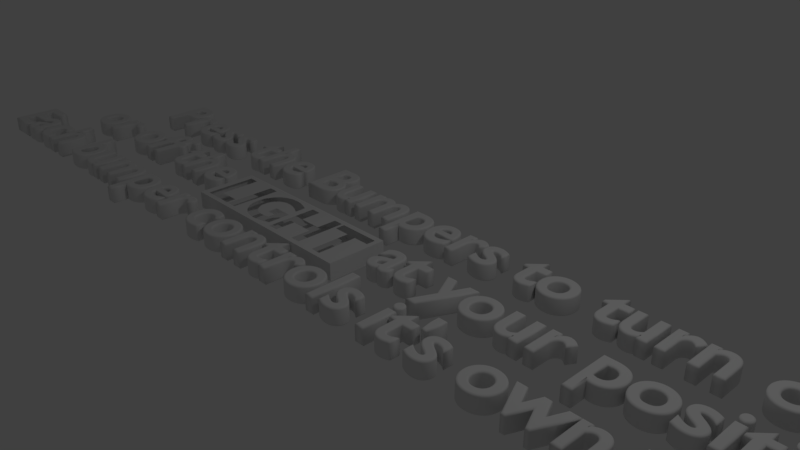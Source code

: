 # Source: BumperInstruct.blend  (saved by Blender 2.78.0; exported with 4.5.12 LTS)
import bpy
from mathutils import Matrix  # noqa: F401  (used for matrix-valued properties, if any)

bpy.ops.wm.read_factory_settings(use_empty=True)
scene = bpy.context.scene
scene.name = 'Scene'

# ---- collections
col_collection_1 = bpy.data.collections.new('Collection 1'); scene.collection.children.link(col_collection_1)

# ---- materials (node trees are filled in below, after node groups)
mat_material = bpy.data.materials.new('Material')
mat_material.alpha_threshold = 0.0
mat_material.use_transparent_shadow = False
mat_material.roughness = 0.5
mat_material.line_color = (0.0, 0.0, 0.0, 1.0)

# ---- material node trees

# ---- world
world_world = bpy.data.worlds.new('World'); scene.world = world_world
world_world.color = (0.05088, 0.05088, 0.05088)
world_world.use_sun_shadow = False
world_world.sun_shadow_jitter_overblur = 0.0
world_world.cycles.sampling_method = 'MANUAL'

# ---- cameras
cam_camera = bpy.data.cameras.new('Camera')
cam_camera.clip_end = 100.0
cam_camera.lens = 35.0
cam_camera.sensor_width = 32.0
cam_camera.sensor_height = 18.0
cam_camera.ortho_scale = 7.314
cam_camera.dof.focus_distance = 0.0
cam_camera.dof.aperture_fstop = 128.0

# ---- lights
light_lamp = bpy.data.lights.new('Lamp', 'POINT')
light_lamp.transmission_factor = 0.0
light_lamp.cutoff_distance = 30.0
light_lamp.energy = 100.0
light_lamp.shadow_buffer_clip_start = 1.001
light_lamp.shadow_soft_size = 0.1
light_lamp.shadow_maximum_resolution = 0.006
light_lamp.use_absolute_resolution = True

# ---- meshes
me_cube_001 = bpy.data.meshes.new('Cube.001')
me_cube_001.from_pydata([(1.0, 1.0, -1.0), (1.0, -1.0, -1.0), (-1.0, -1.0, -1.0), (-1.0, 1.0, -1.0), (1.0, 1.0, 1.0), (1.0, -1.0, 1.0), (-1.0, -1.0, 1.0), (-1.0, 1.0, 1.0), (0.1136, 0.4964, -1.0), (0.1136, 0.4964, 1.0), (0.08724, 0.4724, -1.0), (0.08724, 0.4724, 1.0), (0.1791, 0.5216, -1.0), (0.1791, 0.5216, 1.0), (0.1955, -0.53, -1.0), (0.1955, -0.53, 1.0), (0.1004, 0.4854, -1.0), (0.1004, 0.4854, 1.0), (0.2432, 0.4808, -1.0), (0.2432, 0.4808, 1.0), (0.1268, 0.5055, -1.0), (0.1268, 0.5055, 1.0), (0.2618, 0.4507, -1.0), (0.2618, 0.4507, 1.0), (0.1145, -0.5125, -1.0), (0.1145, -0.5125, 1.0), (0.1066, -0.5064, -1.0), (0.1066, -0.5064, 1.0), (0.2937, -0.3869, -1.0), (0.2937, -0.3869, 1.0), (0.14, 0.5125, -1.0), (0.14, 0.5125, 1.0), (0.2187, -0.5167, -1.0), (0.2187, -0.5167, 1.0), (0.26, -0.466, -1.0), (0.26, -0.466, 1.0), (0.2779, -0.4298, -1.0), (0.2779, -0.4298, 1.0), (0.1461, -0.5303, -1.0), (0.1461, -0.5303, 1.0), (0.2147, 0.8289, -1.0), (0.2147, 0.8289, 1.0), (0.1643, 0.8356, -1.0), (0.1643, 0.8356, 1.0), (0.1302, -0.5229, -1.0), (0.1302, -0.5229, 1.0), (0.1624, -0.5342, -1.0), (0.1624, -0.5342, 1.0), (0.1532, 0.5176, -1.0), (0.1532, 0.5176, 1.0), (0.2789, 0.4134, -1.0), (0.2789, 0.4134, 1.0), (0.1223, -0.5181, -1.0), (0.1223, -0.5181, 1.0), (0.319, -0.2827, -1.0), (0.319, -0.2827, 1.0), (0.2232, 0.503, -1.0), (0.2232, 0.503, 1.0), (0.3282, -0.222, -1.0), (0.3282, -0.222, 1.0), (0.335, -0.156, -1.0), (0.335, -0.156, 1.0), (0.2392, 0.8136, -1.0), (0.2496, 0.8071, -1.0), (0.2496, 0.8071, 1.0), (0.1785, 0.8363, -1.0), (0.1785, 0.8363, 1.0), (0.151, 0.8335, -1.0), (0.151, 0.8335, 1.0), (0.2826, 0.7716, -1.0), (0.2826, 0.7716, 1.0), (0.1249, 0.8243, -1.0), (0.1249, 0.8243, 1.0), (0.2019, 0.5168, -1.0), (0.2019, 0.5168, 1.0), (0.1703, -0.5347, -1.0), (0.1703, -0.5347, 1.0), (0.2403, -0.4952, -1.0), (0.2403, -0.4952, 1.0), (0.1542, -0.5327, -1.0), (0.1542, -0.5327, 1.0), (0.1381, -0.527, -1.0), (0.1381, -0.527, 1.0), (0.3074, -0.3377, -1.0), (0.3074, -0.3377, 1.0), (0.1663, 0.5206, -1.0), (0.1663, 0.5206, 1.0), (-0.00347, 0.6874, -1.0), (-0.00347, 0.6874, 1.0), (0.07122, 0.782, -1.0), (0.07122, 0.782, 1.0), (0.1379, 0.8298, -1.0), (0.1379, 0.8298, 1.0), (0.07406, 0.4574, -1.0), (0.07406, 0.4574, 1.0), (0.04108, 0.7471, -1.0), (0.04108, 0.7471, 1.0), (0.02459, 0.7257, -1.0), (0.02459, 0.7257, 1.0), (0.06089, 0.4405, -1.0), (0.06089, 0.4405, 1.0), (0.09874, 0.8075, -1.0), (0.09874, 0.8075, 1.0), (0.1119, 0.8169, -1.0), (0.1119, 0.8169, 1.0), (0.3414, 0.6633, -1.0), (0.3414, 0.6633, 1.0), (0.3133, 0.7234, -1.0), (0.3133, 0.7234, 1.0), (0.4339, 0.2151, -1.0), (0.4339, 0.2151, 1.0), (0.3667, 0.5921, -1.0), (0.3667, 0.5921, 1.0), (0.4077, 0.4202, -1.0), (0.4077, 0.4202, 1.0), (0.4228, 0.3213, -1.0), (0.4228, 0.3213, 1.0), (0.04776, 0.4216, -1.0), (0.04776, 0.4216, 1.0), (0.03467, 0.4008, -1.0), (0.03467, 0.4008, 1.0), (0.05657, 0.7658, -1.0), (0.05657, 0.7658, 1.0), (0.08522, 0.7959, -1.0), (0.08522, 0.7959, 1.0), (-0.00347, 0.3341, -1.0), (-0.00347, 0.3341, 1.0), (0.3889, 0.5108, -1.0), (0.3889, 0.5108, 1.0), (0.1173, -0.8362, -1.0), (0.1173, -0.8362, 1.0), (0.1023, -0.8285, -1.0), (0.1023, -0.8285, 1.0), (0.1805, -0.8494, -1.0), (0.1805, -0.8494, 1.0), (0.2167, -0.8423, -1.0), (0.2167, -0.8423, 1.0), (0.1325, -0.8421, -1.0), (0.1325, -0.8421, 1.0), (0.08748, -0.8189, -1.0), (0.08748, -0.8189, 1.0), (0.2516, -0.8214, -1.0), (0.2516, -0.8214, 1.0), (0.07271, -0.8073, -1.0), (0.07271, -0.8073, 1.0), (0.1638, -0.8486, -1.0), (0.1638, -0.8486, 1.0), (0.05794, -0.7938, -1.0), (0.05794, -0.7938, 1.0), (0.04308, -0.7782, -1.0), (0.04308, -0.7782, 1.0), (0.8279, -0.519, -1.0), (0.8279, -0.519, 1.0), (0.9281, 0.816, -1.0), (0.9281, 0.816, 1.0), (-0.95, 0.5059, -1.0), (-0.95, 0.5059, 1.0), (0.2844, -0.7874, -1.0), (0.2844, -0.7874, 1.0), (0.148, -0.8462, -1.0), (0.148, -0.8462, 1.0), (0.3191, 0.2628, -1.0), (0.3191, 0.2628, 1.0), (0.3282, 0.2015, -1.0), (0.3282, 0.2015, 1.0), (0.4232, -0.3486, -1.0), (0.4232, -0.3486, 1.0), (0.4408, -0.1326, -1.0), (0.4408, -0.1326, 1.0), (0.335, 0.1356, -1.0), (0.335, 0.1356, 1.0), (0.4341, -0.2439, -1.0), (0.4341, -0.2439, 1.0), (0.4431, -0.01549, -1.0), (0.4431, -0.01549, 1.0), (-0.4005, -0.8291, -1.0), (-0.4005, -0.8291, 1.0), (0.9281, -0.3394, -1.0), (0.9281, -0.8291, -1.0), (0.9281, -0.8291, 1.0), (0.01278, -0.7407, -1.0), (0.01278, -0.7407, 1.0), (0.02806, -0.7605, -1.0), (0.02806, -0.7605, 1.0), (-0.5008, 0.816, -1.0), (-0.5008, 0.7405, 1.0), (-0.5008, 0.816, 1.0), (-0.01296, -0.7045, -1.0), (-0.01296, -0.7045, 1.0), (0.4945, -0.8291, -1.0), (0.4945, -0.8291, 1.0), (0.4407, 0.1025, -1.0), (0.4407, 0.1025, 1.0), (0.2942, 0.3692, -1.0), (0.2942, 0.3692, 1.0), (0.3392, -0.08479, -1.0), (0.3392, -0.08479, 1.0), (0.4084, -0.4457, -1.0), (0.4084, -0.4457, 1.0), (0.3428, -0.6828, -1.0), (0.3428, -0.6828, 1.0), (0.3899, -0.5344, -1.0), (0.3899, -0.5344, 1.0), (0.3679, -0.6137, -1.0), (0.3679, -0.6137, 1.0), (0.3077, 0.3189, -1.0), (0.3077, 0.3189, 1.0), (-0.95, 0.816, -1.0), (-0.95, 0.816, 1.0), (0.8279, 0.816, -1.0), (0.8279, 0.816, 1.0), (-0.7901, 0.5059, -1.0), (-0.7901, 0.5059, 1.0), (0.5948, -0.8291, -1.0), (0.5948, -0.8291, 1.0), (-0.5008, -0.5008, -1.0), (-0.5008, -0.8291, -1.0), (-0.5008, -0.8291, 1.0), (-0.01296, 0.03842, -1.0), (-0.01296, -0.01295, -1.0), (-0.01296, 0.03842, 1.0), (0.3407, -0.008829, -1.0), (0.3407, -0.008829, 1.0), (0.3392, 0.06531, -1.0), (0.3392, 0.06531, 1.0), (0.3149, -0.741, -1.0), (0.3149, -0.741, 1.0), (0.09108, -0.4924, -1.0), (0.09108, -0.4924, 1.0), (-0.4005, 0.816, -1.0), (-0.4005, 0.816, 1.0), (-0.1756, -0.8291, -1.0), (-0.1756, -0.8291, 1.0), (0.08732, -0.2717, -1.0), (0.08732, -0.2717, 1.0), (0.1761, -0.2717, -1.0), (0.1761, -0.2717, 1.0), (0.5948, 0.816, -1.0), (0.5948, 0.816, 1.0), (-0.07529, 0.816, -1.0), (-0.07529, -0.07529, -1.0), (-0.07529, 0.816, 1.0), (-0.07529, -0.07529, 1.0), (-0.4005, -0.1616, -1.0), (-0.4005, -0.1616, 1.0), (0.6192, -0.8291, -1.0), (0.6192, -0.8291, 1.0), (-0.5299, 0.816, -1.0), (-0.5299, 0.816, 1.0), (-0.5299, 0.5201, 1.0), (-0.1756, -0.1616, -1.0), (-0.1756, -0.1616, 1.0), (-0.5299, 0.5059, -1.0), (-0.5299, 0.5059, 1.0), (0.6192, -0.519, -1.0), (0.6192, -0.519, 1.0), (0.08331, -0.4847, -1.0), (0.08331, -0.4847, 1.0), (0.08732, -0.4889, -1.0), (0.08732, -0.4889, 1.0), (0.4945, 0.816, -1.0), (0.4945, 0.816, 1.0), (-0.07529, -0.8291, -1.0), (-0.07529, -0.8291, 1.0), (-0.1756, 0.816, -1.0), (-0.1756, 0.816, 1.0), (0.1761, 0.03842, -1.0), (0.1761, 0.03842, 1.0), (0.4945, 0.4945, 1.0), (-0.4005, 0.1485, -1.0), (-0.4005, 0.1485, 1.0), (0.09886, -0.4997, -1.0), (0.09886, -0.4997, 1.0), (-0.01295, -0.01296, 1.0), (-0.1756, 0.1485, -1.0), (-0.1756, 0.1485, 1.0), (-0.6898, -0.4317, -1.0), (-0.6898, -0.8291, -1.0), (-0.6898, -0.8291, 1.0), (-0.6898, 0.5059, -1.0), (-0.6898, 0.5059, 1.0), (-0.7901, -0.8291, -1.0), (-0.7901, -0.8291, 1.0)], [], [(0, 1, 177, 153, 209, 151, 254, 245, 213, 237, 260, 62, 40, 65, 42, 67, 91, 71, 103, 101, 123, 89, 121, 95, 97, 87, 125, 119, 117, 99, 93, 10, 16, 8, 20, 30, 48, 85, 12, 73, 56, 18, 22, 50, 193, 205, 161, 163, 169, 223, 221, 195, 60, 58, 54, 83, 28, 36, 34, 77, 32, 14, 75, 46, 79, 38, 81, 44, 52, 24, 26, 271, 227, 256, 258, 233, 235, 266, 218, 219, 240, 239, 264, 274, 269, 229, 184, 215, 276, 279, 252, 247, 207, 3), (4, 7, 156, 208, 248, 249, 185, 186, 230, 270, 275, 265, 241, 242, 273, 220, 267, 236, 234, 259, 257, 228, 272, 27, 25, 53, 45, 82, 39, 80, 47, 76, 15, 33, 78, 35, 37, 29, 84, 55, 59, 61, 196, 222, 224, 170, 164, 162, 206, 194, 51, 23, 19, 57, 74, 13, 86, 49, 31, 21, 9, 17, 11, 94, 100, 118, 120, 126, 88, 98, 96, 122, 90, 124, 102, 104, 72, 92, 68, 43, 66, 41, 64, 70, 108, 106, 112, 128, 114, 116, 110, 192, 174, 268, 261, 238, 210, 154), (0, 4, 5, 1), (1, 5, 6, 2), (2, 6, 7, 3), (4, 0, 3, 7), (154, 179, 246, 255, 152, 210, 238, 214, 190, 268, 174, 168, 172, 166, 198, 202, 204, 200, 226, 158, 142, 136, 134, 146, 160, 138, 130, 132, 140, 144, 148, 150, 183, 181, 188, 273, 242, 263, 232, 251, 244, 176, 217, 185, 249, 253, 280, 278, 282, 212, 156, 7, 6, 5, 4), (3, 207, 155, 211, 281, 277, 276, 215, 216, 175, 243, 250, 231, 262, 240, 219, 187, 180, 182, 149, 147, 143, 139, 131, 129, 137, 159, 145, 133, 135, 141, 157, 225, 199, 203, 201, 197, 165, 171, 167, 173, 191, 109, 115, 113, 127, 111, 105, 107, 69, 63, 62, 260, 189, 213, 245, 178, 177, 1, 2)])
me_cube_001.materials.append(mat_material)
me_cube_001.use_remesh_preserve_volume = False
me_cube_001.use_remesh_preserve_attributes = False
me_cube_001.use_mirror_vertex_groups = False
me_cube_001.update()
me_cube = bpy.data.meshes.new('Cube')
me_cube.from_pydata([(1.0, 1.0, -1.0), (1.0, -1.0, -1.0), (-1.0, -1.0, -1.0), (-1.0, 1.0, -1.0), (1.0, 1.0, 1.0), (1.0, -1.0, 1.0), (-1.0, -1.0, 1.0), (-1.0, 1.0, 1.0), (0.1661, 0.5221, -1.0), (0.1618, 0.5212, 1.0), (0.1745, -0.5361, -1.0), (0.208, -0.525, 1.0), (0.2225, 0.5065, -1.0), (0.2318, 0.4961, 1.0), (0.1103, 0.495, -1.0), (0.1084, 0.4933, 1.0), (0.2992, -0.3705, -1.0), (0.2262, -0.5113, -1.0), (0.2665, -0.4552, -1.0), (0.302, -0.3674, 1.0), (0.2147, 0.8289, -1.0), (0.2266, 0.8246, 1.0), (0.2709, 0.4334, -1.0), (0.3321, -0.206, -1.0), (0.3396, -0.1157, 1.0), (0.2593, 0.8001, -1.0), (0.1674, 0.8367, -1.0), (0.1694, 0.8367, 1.0), (0.2963, 0.7546, 1.0), (0.2019, 0.5168, 1.0), (0.2506, -0.4823, 1.0), (0.1592, -0.5348, 1.0), (-0.00347, 0.6874, -1.0), (-0.00347, 0.6874, 1.0), (0.05741, 0.4369, -1.0), (0.05559, 0.4345, 1.0), (0.0531, 0.7628, -1.0), (0.05489, 0.7647, 1.0), (0.3555, 0.6285, 1.0), (0.3263, 0.7005, -1.0), (0.4389, 0.1513, 1.0), (0.3772, 0.5581, -1.0), (0.4218, 0.3405, -1.0), (0.4101, 0.4166, 1.0), (0.1136, 0.8196, -1.0), (0.1155, 0.821, 1.0), (-0.00347, 0.3341, -1.0), (-0.00347, 0.3341, 1.0), (0.1702, -0.8502, -1.0), (0.1679, -0.8498, 1.0), (0.2167, -0.8423, 1.0), (0.1033, -0.8307, -1.0), (0.1012, -0.8297, 1.0), (0.2352, -0.8347, -1.0), (0.03994, -0.7757, -1.0), (0.03582, -0.771, 1.0), (0.8279, -0.519, -0.995), (0.8279, -0.519, 0.995), (0.9281, 0.816, -1.0), (0.9281, 0.816, 1.0), (-0.95, 0.5059, -1.0), (-0.95, 0.5059, 1.0), (0.265, -0.8104, 1.0), (0.3154, 0.2927, -1.0), (0.4363, -0.2357, -1.0), (0.4222, -0.3681, 1.0), (0.4428, -0.08585, 1.0), (-0.4005, -0.8291, -1.0), (-0.4005, -0.8291, 1.0), (0.9281, -0.8291, -1.0), (0.9281, -0.8291, 1.0), (-0.5008, 0.816, -1.0), (-0.5008, 0.816, 1.0), (-0.01296, -0.7045, -1.0), (-0.01296, -0.7045, 1.0), (0.4945, -0.8291, -1.0), (0.4945, -0.8291, 1.0), (0.4428, 0.05569, -1.0), (0.4009, -0.4878, -1.0), (0.3279, -0.7188, 1.0), (0.3783, -0.5806, 1.0), (0.3549, -0.6548, -1.0), (0.2849, 0.4035, 1.0), (-0.9501, 0.8161, -0.995), (-0.9501, 0.8161, 0.995), (0.8279, 0.816, -1.0), (0.8279, 0.816, 1.0), (-0.7901, 0.5059, -0.995), (-0.7901, 0.5059, 0.995), (0.5948, -0.8291, -1.0), (0.5948, -0.8291, 1.0), (-0.5008, -0.8291, -1.0), (-0.5008, -0.8291, 1.0), (-0.01296, 0.03842, -1.0), (-0.01296, 0.03842, 1.0), (0.3404, 0.058, -1.0), (0.3322, 0.1839, 1.0), (0.2971, -0.7712, -1.0), (-0.4005, 0.816, -1.0), (-0.4005, 0.816, 1.0), (-0.1756, -0.8291, -1.0), (-0.1756, -0.8291, 1.0), (0.08732, -0.2717, -0.995), (0.08732, -0.2717, 0.995), (0.1761, -0.2717, -1.0), (0.1761, -0.2717, 1.0), (0.5948, 0.816, -1.0), (0.5948, 0.816, 1.0), (-0.07529, 0.816, -1.0), (-0.07529, 0.816, 1.0), (-0.4005, -0.1616, -0.995), (-0.4005, -0.1616, 0.9933), (0.6192, -0.8291, -1.0), (0.6192, -0.8291, 1.0), (-0.5299, 0.816, -1.0), (-0.5299, 0.816, 1.0), (-0.5299, 0.5059, 1.0), (-0.1756, -0.1616, -1.0), (-0.1756, -0.1616, 0.9967), (-0.5299, 0.5059, -1.0), (0.6192, -0.519, -1.0), (0.6192, -0.519, 1.0), (0.08732, -0.4888, -1.0), (0.08732, -0.4888, 1.0), (0.4945, 0.816, -1.0), (-0.07529, -0.8291, -1.0), (-0.07529, -0.8291, 1.0), (-0.1756, 0.816, -1.0), (-0.1756, 0.816, 1.0), (0.1761, 0.03842, -1.0), (0.1761, 0.03842, 1.0), (0.4945, 0.816, 1.0), (-0.4005, 0.1485, -0.9933), (-0.4005, 0.1485, 0.995), (0.1244, -0.5208, -1.0), (0.1176, -0.5155, 1.0), (-0.1756, 0.1485, -0.9967), (-0.1756, 0.1485, 1.0), (-0.6898, -0.8291, -1.0), (-0.6898, -0.8291, 1.0), (-0.6898, 0.5059, -0.995), (-0.6898, 0.5059, 0.995), (-0.7901, -0.8291, -1.0), (-0.7901, -0.8291, 1.0), (0.9942, 0.9942, -0.9942), (0.9942, -0.9942, -0.9942), (-0.9942, -0.9942, -0.9942), (-0.9942, 0.9942, -0.9942), (0.9942, 0.9942, 0.9942), (0.9942, -0.9942, 0.9942), (-0.9942, -0.9942, 0.9942), (-0.9942, 0.9942, 0.9942), (0.0628, 0.4453, -0.99), (0.06467, 0.4475, 0.99), (0.1684, 0.5217, -0.99), (0.1718, 0.5221, 0.99), (0.208, -0.525, -0.99), (0.1745, -0.5361, 0.99), (0.2174, 0.5104, -0.99), (0.2197, 0.508, 0.99), (0.2992, -0.3705, 0.99), (0.1216, 0.5031, -0.99), (0.1234, 0.5045, 0.99), (0.2262, -0.5113, 0.99), (0.2665, -0.4552, 0.99), (0.302, -0.3674, -0.99), (0.2329, 0.8198, -0.99), (0.2328, 0.8211, 0.99), (0.268, 0.4396, -0.99), (0.2697, 0.4365, 0.99), (0.1511, -0.534, -0.99), (0.1341, -0.5255, 0.99), (0.3321, -0.206, 0.99), (0.3396, -0.1157, -0.99), (0.1711, 0.8369, -0.99), (0.1694, 0.837, 0.99), (0.2985, 0.7506, -0.99), (0.2952, 0.7549, 0.99), (0.2506, -0.4823, -0.99), (-0.003066, 0.6902, -0.99), (-0.003337, 0.6893, 0.99), (0.1211, 0.8235, -0.99), (0.1194, 0.8223, 0.99), (0.3555, 0.6285, -0.99), (0.3414, 0.6633, 0.99), (0.4389, 0.1513, -0.99), (0.391, 0.51, 0.99), (0.4101, 0.4166, -0.99), (0.4347, 0.2196, 0.99), (0.07489, 0.7864, -0.99), (0.07322, 0.7848, 0.99), (-0.00347, 0.3341, -0.99), (-0.00347, 0.3341, 0.99), (0.08147, -0.8154, -0.99), (0.08147, -0.8154, 0.99), (0.1499, -0.8486, -0.99), (0.1721, -0.8501, 0.99), (0.2167, -0.8423, -0.99), (0.1249, -0.8396, 0.99), (0.2352, -0.8347, 0.99), (0.0296, -0.7631, -0.99), (0.03143, -0.7652, 0.99), (0.9281, 0.816, -0.99), (0.9281, 0.816, 0.99), (-0.95, 0.5059, -0.99), (-0.95, 0.5059, 0.99), (0.265, -0.8104, -0.9902), (0.4149, -0.4103, -0.99), (0.4296, -0.3, 0.99), (0.4415, -0.1501, -0.99), (0.4432, -0.06518, 0.99), (-0.4005, -0.8291, -0.99), (-0.4005, -0.8291, 0.99), (0.9281, -0.8291, -0.99), (0.9281, -0.8291, 0.99), (-0.5008, 0.816, -0.99), (-0.5008, 0.816, 0.99), (-0.01296, -0.7045, -0.99), (-0.01296, -0.7045, 0.99), (0.4945, -0.8291, -0.99), (0.4945, -0.8291, 0.99), (0.399, -0.496, 0.99), (0.325, -0.7236, -0.99), (0.3767, -0.587, -0.99), (0.3568, -0.649, 0.99), (0.2996, 0.3522, -0.99), (0.3154, 0.2927, 0.99), (0.8279, 0.816, -0.99), (0.8279, 0.816, 0.99), (0.5948, -0.8291, -0.99), (0.5948, -0.8291, 0.99), (-0.5008, -0.8291, -0.99), (-0.5008, -0.8291, 0.99), (-0.01296, 0.03842, -0.99), (-0.01295, 0.03842, 0.99), (0.3404, 0.058, 0.99), (0.3322, 0.1839, -0.99), (0.3003, -0.767, 0.99), (-0.4005, 0.816, -0.99), (-0.4005, 0.816, 0.99), (-0.1756, -0.8291, -0.99), (-0.1756, -0.8291, 0.99), (0.1761, -0.2717, -0.99), (0.1761, -0.2717, 0.99), (0.5948, 0.816, -0.99), (0.5948, 0.816, 0.99), (-0.07529, 0.816, -0.99), (-0.07529, 0.816, 0.99), (0.6192, -0.8291, -0.99), (0.6192, -0.8291, 0.99), (-0.5299, 0.816, -0.99), (-0.5299, 0.816, 0.99), (-0.5299, 0.5059, 0.99), (-0.1756, -0.1616, -0.99), (-0.5299, 0.5059, -0.99), (0.6192, -0.519, -0.99), (0.6192, -0.519, 0.99), (0.08834, -0.4908, -0.9899), (0.08785, -0.4903, 0.9899), (0.4945, 0.816, -0.99), (-0.07529, -0.8291, -0.99), (-0.07529, -0.8291, 0.99), (-0.1756, 0.816, -0.99), (-0.1756, 0.816, 0.99), (0.1761, 0.03842, -0.99), (0.1761, 0.03842, 0.99), (0.4945, 0.816, 0.99), (-0.1756, 0.1485, 0.99), (-0.6898, -0.8291, -0.99), (-0.6898, -0.8291, 0.99), (-0.7901, -0.8291, -0.99), (-0.7901, -0.8291, 0.99)], [], [(41, 39, 25, 124, 75, 89, 112, 69, 1, 2, 3, 83, 60, 87, 142, 138, 91, 67, 110, 117, 100, 125, 93, 73, 54, 51, 48, 53, 97, 81, 78, 64, 77, 42), (31, 157, 11), (134, 170, 257), (16, 165, 18), (17, 156, 10), (30, 164, 19), (9, 162, 15), (14, 161, 8), (14, 152, 161), (13, 159, 29), (18, 178, 17), (11, 163, 30), (135, 171, 31), (10, 170, 134), (19, 172, 24), (23, 165, 16), (36, 179, 32), (34, 152, 14), (43, 188, 40), (38, 184, 186), (43, 186, 188), (45, 190, 182), (37, 190, 45), (39, 176, 25), (33, 180, 37), (38, 186, 43), (42, 187, 41), (52, 198, 194), (53, 197, 206), (54, 193, 51), (52, 194, 55), (54, 200, 193), (88, 205, 61), (53, 206, 97), (63, 236, 95), (64, 209, 77), (77, 185, 42), (65, 208, 221), (81, 223, 78), (78, 207, 64), (65, 221, 80), (96, 226, 82), (83, 204, 60), (24, 235, 96), (95, 173, 23), (79, 237, 62), (134, 257, 122), (132, 238, 98), (102, 242, 104), (109, 247, 126), (110, 253, 117), (56, 255, 120), (111, 212, 68), (84, 251, 115), (57, 228, 86), (123, 258, 135), (103, 258, 123), (133, 267, 137), (141, 269, 139), (87, 270, 142), (140, 254, 119), (91, 138, 140, 119, 114, 83, 3, 0, 1, 69, 58, 85, 56, 120, 112, 89, 106, 124, 25, 20, 26, 44, 36, 32, 46, 34, 14, 8, 12, 22, 63, 95, 23, 16, 18, 17, 10, 134, 122, 102, 104, 129, 93, 125, 108, 127, 136, 132, 98, 71), (1, 0, 4, 5), (66, 131, 107, 86, 59, 4, 7, 61, 84, 115, 116, 72, 99, 133, 137, 128, 109, 126, 94, 130, 105, 103, 123, 135, 31, 11, 30, 19, 24, 96, 82, 13, 29, 9, 15, 35, 47, 33, 37, 45, 27, 21, 28, 38, 43, 40), (2, 1, 5, 6), (7, 3, 2, 6), (7, 4, 0, 3), (49, 52, 55, 74, 94, 126, 101, 118, 111, 68, 92, 72, 116, 141, 139, 143, 88, 61, 7, 6, 5, 4, 59, 70, 113, 121, 57, 86, 107, 90, 76, 131, 66, 65, 80, 79, 62, 50), (215, 238, 132, 136, 262, 246, 260, 233, 264, 242, 102, 257, 170, 156, 178, 165, 173, 236, 225, 168, 158, 154, 161, 152, 191, 179, 189, 181, 174, 166, 259, 244, 229, 248, 255, 56, 227, 202, 213, 145, 144, 147, 83, 250, 254, 140, 268, 231), (188, 186, 184, 177, 167, 175, 182, 190, 180, 192, 153, 162, 155, 159, 169, 226, 235, 172, 160, 164, 163, 157, 171, 258, 103, 243, 265, 234, 247, 263, 267, 133, 239, 216, 252, 251, 84, 205, 151, 148, 203, 228, 245, 266, 210), (148, 144, 145, 149), (149, 145, 146, 150), (150, 146, 147, 151), (144, 148, 151, 147), (150, 151, 205, 88, 271, 269, 141, 252, 216, 232, 212, 111, 118, 241, 261, 247, 234, 218, 201, 194, 198, 196, 199, 237, 224, 221, 208, 210, 266, 220, 230, 245, 228, 57, 256, 249, 214, 203, 148, 149), (158, 12, 8, 154), (209, 207, 223, 222, 206, 197, 195, 193, 200, 217, 233, 260, 240, 253, 110, 211, 231, 268, 270, 87, 204, 83, 147, 146, 145, 213, 248, 229, 219, 259, 166, 176, 183, 187, 185), (15, 162, 153), (155, 9, 29, 159), (169, 159, 13, 82), (168, 22, 12, 158), (175, 167, 21, 27), (19, 164, 160), (8, 161, 154), (9, 155, 162), (11, 157, 163), (18, 165, 178), (167, 177, 28, 21), (20, 25, 166), (25, 176, 166), (174, 26, 20, 166), (184, 38, 28, 177), (135, 258, 171), (10, 156, 170), (30, 163, 164), (17, 178, 156), (31, 171, 157), (23, 173, 165), (19, 160, 172), (36, 44, 189), (35, 15, 153), (175, 27, 45, 182), (39, 183, 176), (36, 189, 179), (37, 180, 190), (181, 44, 26, 174), (180, 33, 47, 192), (191, 46, 32, 179), (152, 34, 46, 191), (192, 47, 35, 153), (197, 53, 48, 195), (41, 187, 183), (39, 41, 183), (44, 181, 189), (51, 193, 195), (196, 49, 50, 199), (203, 59, 86, 228), (50, 62, 199), (55, 194, 201), (85, 227, 56), (198, 52, 49, 196), (208, 65, 66, 210), (62, 237, 199), (48, 51, 195), (214, 70, 59, 203), (96, 235, 226), (218, 74, 55, 201), (220, 76, 90, 230), (225, 63, 22, 168), (210, 66, 40, 188), (227, 85, 58, 202), (77, 209, 185), (42, 185, 187), (64, 207, 209), (79, 80, 224), (80, 221, 224), (78, 223, 207), (63, 225, 236), (82, 226, 169), (61, 205, 84), (229, 89, 75, 219), (60, 204, 87), (200, 54, 73, 217), (231, 91, 71, 215), (216, 72, 92, 232), (261, 241, 101, 126), (95, 236, 173), (24, 172, 235), (81, 222, 223), (81, 97, 222), (79, 224, 237), (97, 206, 222), (244, 106, 89, 229), (105, 243, 103), (230, 90, 107, 245), (246, 108, 125, 260), (248, 112, 120, 255), (126, 247, 261), (251, 252, 116, 115), (250, 114, 119, 254), (256, 121, 113, 249), (121, 256, 57), (259, 124, 106, 244), (245, 107, 131, 266), (247, 109, 128, 263), (122, 257, 102), (262, 127, 108, 246), (260, 125, 100, 240), (211, 67, 91, 231), (67, 211, 110), (264, 129, 104, 242), (243, 105, 130, 265), (233, 93, 129, 264), (101, 241, 118), (234, 265, 130, 94), (219, 75, 124, 259), (220, 266, 131, 76), (215, 71, 98, 238), (239, 99, 72, 216), (232, 92, 68, 212), (249, 113, 70, 214), (99, 239, 133), (240, 100, 117, 253), (217, 73, 93, 233), (234, 94, 74, 218), (213, 69, 112, 248), (114, 250, 83), (202, 58, 69, 213), (263, 128, 137, 267), (127, 262, 136), (268, 138, 142, 270), (138, 268, 140), (143, 271, 88), (271, 143, 139, 269), (116, 252, 141)])
me_cube.materials.append(mat_material)
me_cube.use_remesh_preserve_volume = False
me_cube.use_remesh_preserve_attributes = False
me_cube.use_mirror_vertex_groups = False
me_cube.update()

# ---- curves / text
txt_text = bpy.data.curves.new('Text', 'FONT')
txt_text.dimensions = '2D'
txt_text.body = "Press the Bumpers to turn on \nor off the            at your position!\nEach bumper controls it's own            !"
txt_text.use_path_clamp = True
txt_text.bevel_resolution = 2
txt_text.extrude = 0.1
txt_text.bevel_depth = 0.025
txt_text.align_x = 'CENTER'
txt_text.align_y = 'CENTER'

# ---- objects
ob_cube_001 = bpy.data.objects.new('Cube.001', me_cube_001)
ob_text = bpy.data.objects.new('Text', txt_text)
ob_cube = bpy.data.objects.new('Cube', me_cube)
ob_lamp = bpy.data.objects.new('Lamp', light_lamp)
ob_camera = bpy.data.objects.new('Camera', cam_camera)

# ---- transforms, parenting, visibility, modifiers, constraints
ob_cube_001.location = (6.081, -1.222, 0.01185)
ob_cube_001.scale = (-1.476, 0.4449, 0.1259)
ob_cube_001.lock_rotations_4d = False
ob_cube_001.empty_display_type = 'ARROWS'
ob_cube_001.lineart.crease_threshold = 0.0
ob_text.location = (0.0, 0.0, 0.0)
ob_text.lineart.crease_threshold = 0.0
ob_cube.location = (-1.441, -0.2275, 0.0)
ob_cube.scale = (-1.476, 0.4449, 0.1259)
ob_cube.lock_rotations_4d = False
ob_cube.empty_display_type = 'ARROWS'
ob_cube.lineart.crease_threshold = 0.0
ob_lamp.location = (4.076, 1.005, 5.904)
ob_lamp.rotation_euler = (0.6503, 0.05522, 1.866)
ob_lamp.lock_rotations_4d = False
ob_lamp.empty_display_type = 'ARROWS'
ob_lamp.color = (0.0, 0.0, 0.0, 0.0)
ob_lamp.lineart.crease_threshold = 0.0
ob_camera.location = (7.481, -6.508, 5.344)
ob_camera.rotation_euler = (1.109, 0.0, 0.8149)
ob_camera.lock_rotations_4d = False
ob_camera.empty_display_type = 'ARROWS'
ob_camera.color = (0.0, 0.0, 0.0, 0.0)
ob_camera.display_type = 'WIRE'
ob_camera.lineart.crease_threshold = 0.0

# ---- collection membership
col_collection_1.objects.link(ob_cube_001)
col_collection_1.objects.link(ob_text)
col_collection_1.objects.link(ob_cube)
col_collection_1.objects.link(ob_lamp)
col_collection_1.objects.link(ob_camera)

# ---- scene / render settings (as saved in the file)
scene.camera = ob_camera
scene.frame_start = 1; scene.frame_end = 250; scene.frame_set(1)
scene.render.engine = 'BLENDER_EEVEE_NEXT'
scene.render.resolution_percentage = 50
scene.render.dither_intensity = 0.0
scene.cycles.use_denoising = False
scene.cycles.samples = 128
scene.cycles.sampling_pattern = 'TABULATED_SOBOL'
scene.cycles.light_sampling_threshold = 0.0
scene.cycles.use_adaptive_sampling = False
scene.cycles.use_light_tree = False
scene.cycles.blur_glossy = 0.0
scene.cycles.sample_clamp_indirect = 0.0
scene.view_settings.view_transform = 'Standard'
bpy.context.view_layer.update()
